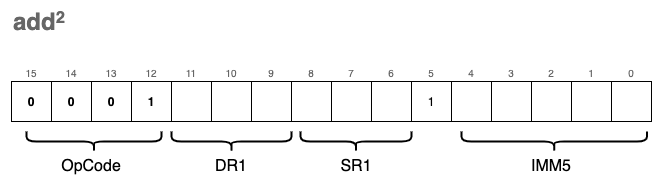

The diagram above was exported from draw.io. Its source (the exported page's mxGraphModel, read from the mxfile embedded in the PNG):
<mxGraphModel dx="1106" dy="892" grid="1" gridSize="10" guides="1" tooltips="1" connect="1" arrows="1" fold="1" page="1" pageScale="1" pageWidth="827" pageHeight="1169" math="0" shadow="0">
  <root>
    <mxCell id="0" />
    <mxCell id="1" parent="0" />
    <mxCell id="PzuIrlQaU6gUbfsNahON-90" value="" style="rounded=0;whiteSpace=wrap;html=1;fontSize=10;strokeWidth=2;fillColor=none;strokeColor=none;" vertex="1" parent="1">
      <mxGeometry x="190" y="120" width="660" height="190" as="geometry" />
    </mxCell>
    <mxCell id="PzuIrlQaU6gUbfsNahON-1" value="0" style="rounded=0;whiteSpace=wrap;html=1;fontStyle=1;" vertex="1" parent="1">
      <mxGeometry x="200" y="200" width="40" height="40" as="geometry" />
    </mxCell>
    <mxCell id="PzuIrlQaU6gUbfsNahON-2" value="0" style="rounded=0;whiteSpace=wrap;html=1;fontStyle=1;" vertex="1" parent="1">
      <mxGeometry x="240" y="200" width="40" height="40" as="geometry" />
    </mxCell>
    <mxCell id="PzuIrlQaU6gUbfsNahON-3" value="0" style="rounded=0;whiteSpace=wrap;html=1;fontStyle=1;" vertex="1" parent="1">
      <mxGeometry x="280" y="200" width="40" height="40" as="geometry" />
    </mxCell>
    <mxCell id="PzuIrlQaU6gUbfsNahON-4" value="1" style="rounded=0;whiteSpace=wrap;html=1;fontStyle=1;" vertex="1" parent="1">
      <mxGeometry x="320" y="200" width="40" height="40" as="geometry" />
    </mxCell>
    <mxCell id="PzuIrlQaU6gUbfsNahON-5" value="" style="rounded=0;whiteSpace=wrap;html=1;" vertex="1" parent="1">
      <mxGeometry x="360" y="200" width="40" height="40" as="geometry" />
    </mxCell>
    <mxCell id="PzuIrlQaU6gUbfsNahON-6" value="" style="rounded=0;whiteSpace=wrap;html=1;" vertex="1" parent="1">
      <mxGeometry x="400" y="200" width="40" height="40" as="geometry" />
    </mxCell>
    <mxCell id="PzuIrlQaU6gUbfsNahON-7" value="" style="rounded=0;whiteSpace=wrap;html=1;" vertex="1" parent="1">
      <mxGeometry x="440" y="200" width="40" height="40" as="geometry" />
    </mxCell>
    <mxCell id="PzuIrlQaU6gUbfsNahON-8" value="" style="rounded=0;whiteSpace=wrap;html=1;" vertex="1" parent="1">
      <mxGeometry x="480" y="200" width="40" height="40" as="geometry" />
    </mxCell>
    <mxCell id="PzuIrlQaU6gUbfsNahON-9" value="" style="rounded=0;whiteSpace=wrap;html=1;" vertex="1" parent="1">
      <mxGeometry x="520" y="200" width="40" height="40" as="geometry" />
    </mxCell>
    <mxCell id="PzuIrlQaU6gUbfsNahON-10" value="" style="rounded=0;whiteSpace=wrap;html=1;" vertex="1" parent="1">
      <mxGeometry x="560" y="200" width="40" height="40" as="geometry" />
    </mxCell>
    <mxCell id="PzuIrlQaU6gUbfsNahON-11" value="1" style="rounded=0;whiteSpace=wrap;html=1;" vertex="1" parent="1">
      <mxGeometry x="600" y="200" width="40" height="40" as="geometry" />
    </mxCell>
    <mxCell id="PzuIrlQaU6gUbfsNahON-12" value="" style="rounded=0;whiteSpace=wrap;html=1;" vertex="1" parent="1">
      <mxGeometry x="640" y="200" width="40" height="40" as="geometry" />
    </mxCell>
    <mxCell id="PzuIrlQaU6gUbfsNahON-13" value="" style="rounded=0;whiteSpace=wrap;html=1;" vertex="1" parent="1">
      <mxGeometry x="680" y="200" width="40" height="40" as="geometry" />
    </mxCell>
    <mxCell id="PzuIrlQaU6gUbfsNahON-14" value="" style="rounded=0;whiteSpace=wrap;html=1;" vertex="1" parent="1">
      <mxGeometry x="720" y="200" width="40" height="40" as="geometry" />
    </mxCell>
    <mxCell id="PzuIrlQaU6gUbfsNahON-15" value="" style="rounded=0;whiteSpace=wrap;html=1;" vertex="1" parent="1">
      <mxGeometry x="760" y="200" width="40" height="40" as="geometry" />
    </mxCell>
    <mxCell id="PzuIrlQaU6gUbfsNahON-16" value="" style="rounded=0;whiteSpace=wrap;html=1;" vertex="1" parent="1">
      <mxGeometry x="800" y="200" width="40" height="40" as="geometry" />
    </mxCell>
    <mxCell id="PzuIrlQaU6gUbfsNahON-63" value="" style="shape=curlyBracket;whiteSpace=wrap;html=1;rounded=1;fontSize=16;strokeWidth=2;fillColor=none;rotation=-90;" vertex="1" parent="1">
      <mxGeometry x="272.5" y="192.5" width="20" height="135" as="geometry" />
    </mxCell>
    <mxCell id="PzuIrlQaU6gUbfsNahON-65" value="OpCode" style="text;html=1;strokeColor=none;fillColor=none;align=center;verticalAlign=middle;whiteSpace=wrap;rounded=0;fontSize=16;" vertex="1" parent="1">
      <mxGeometry x="250" y="270" width="60" height="30" as="geometry" />
    </mxCell>
    <mxCell id="PzuIrlQaU6gUbfsNahON-71" value="" style="shape=curlyBracket;whiteSpace=wrap;html=1;rounded=1;fontSize=16;strokeWidth=2;fillColor=none;rotation=-90;" vertex="1" parent="1">
      <mxGeometry x="534.53" y="204.54" width="20" height="110.93" as="geometry" />
    </mxCell>
    <mxCell id="PzuIrlQaU6gUbfsNahON-72" value="SR1" style="text;html=1;strokeColor=none;fillColor=none;align=center;verticalAlign=middle;whiteSpace=wrap;rounded=0;fontSize=16;" vertex="1" parent="1">
      <mxGeometry x="514.53" y="270" width="60" height="30" as="geometry" />
    </mxCell>
    <mxCell id="PzuIrlQaU6gUbfsNahON-73" value="0" style="text;html=1;strokeColor=none;fillColor=none;align=center;verticalAlign=bottom;whiteSpace=wrap;rounded=0;fontSize=10;fontColor=#666666;" vertex="1" parent="1">
      <mxGeometry x="800" y="170" width="40" height="30" as="geometry" />
    </mxCell>
    <mxCell id="PzuIrlQaU6gUbfsNahON-74" value="1" style="text;html=1;strokeColor=none;fillColor=none;align=center;verticalAlign=bottom;whiteSpace=wrap;rounded=0;fontSize=10;fontColor=#666666;" vertex="1" parent="1">
      <mxGeometry x="760" y="170" width="40" height="30" as="geometry" />
    </mxCell>
    <mxCell id="PzuIrlQaU6gUbfsNahON-75" value="2" style="text;html=1;strokeColor=none;fillColor=none;align=center;verticalAlign=bottom;whiteSpace=wrap;rounded=0;fontSize=10;fontColor=#666666;" vertex="1" parent="1">
      <mxGeometry x="720" y="170" width="40" height="30" as="geometry" />
    </mxCell>
    <mxCell id="PzuIrlQaU6gUbfsNahON-76" value="3" style="text;html=1;strokeColor=none;fillColor=none;align=center;verticalAlign=bottom;whiteSpace=wrap;rounded=0;fontSize=10;fontColor=#666666;" vertex="1" parent="1">
      <mxGeometry x="680" y="170" width="40" height="30" as="geometry" />
    </mxCell>
    <mxCell id="PzuIrlQaU6gUbfsNahON-77" value="4" style="text;html=1;strokeColor=none;fillColor=none;align=center;verticalAlign=bottom;whiteSpace=wrap;rounded=0;fontSize=10;fontColor=#666666;" vertex="1" parent="1">
      <mxGeometry x="640" y="170" width="40" height="30" as="geometry" />
    </mxCell>
    <mxCell id="PzuIrlQaU6gUbfsNahON-78" value="5" style="text;html=1;strokeColor=none;fillColor=none;align=center;verticalAlign=bottom;whiteSpace=wrap;rounded=0;fontSize=10;fontColor=#666666;" vertex="1" parent="1">
      <mxGeometry x="600" y="170" width="40" height="30" as="geometry" />
    </mxCell>
    <mxCell id="PzuIrlQaU6gUbfsNahON-79" value="6" style="text;html=1;strokeColor=none;fillColor=none;align=center;verticalAlign=bottom;whiteSpace=wrap;rounded=0;fontSize=10;fontColor=#666666;" vertex="1" parent="1">
      <mxGeometry x="560" y="170" width="40" height="30" as="geometry" />
    </mxCell>
    <mxCell id="PzuIrlQaU6gUbfsNahON-80" value="7" style="text;html=1;strokeColor=none;fillColor=none;align=center;verticalAlign=bottom;whiteSpace=wrap;rounded=0;fontSize=10;fontColor=#666666;" vertex="1" parent="1">
      <mxGeometry x="520" y="170" width="40" height="30" as="geometry" />
    </mxCell>
    <mxCell id="PzuIrlQaU6gUbfsNahON-81" value="8" style="text;html=1;strokeColor=none;fillColor=none;align=center;verticalAlign=bottom;whiteSpace=wrap;rounded=0;fontSize=10;fontColor=#666666;" vertex="1" parent="1">
      <mxGeometry x="480" y="170" width="40" height="30" as="geometry" />
    </mxCell>
    <mxCell id="PzuIrlQaU6gUbfsNahON-82" value="9" style="text;html=1;strokeColor=none;fillColor=none;align=center;verticalAlign=bottom;whiteSpace=wrap;rounded=0;fontSize=10;fontColor=#666666;" vertex="1" parent="1">
      <mxGeometry x="440" y="170" width="40" height="30" as="geometry" />
    </mxCell>
    <mxCell id="PzuIrlQaU6gUbfsNahON-83" value="10" style="text;html=1;strokeColor=none;fillColor=none;align=center;verticalAlign=bottom;whiteSpace=wrap;rounded=0;fontSize=10;fontColor=#666666;" vertex="1" parent="1">
      <mxGeometry x="400" y="170" width="40" height="30" as="geometry" />
    </mxCell>
    <mxCell id="PzuIrlQaU6gUbfsNahON-84" value="11" style="text;html=1;strokeColor=none;fillColor=none;align=center;verticalAlign=bottom;whiteSpace=wrap;rounded=0;fontSize=10;fontColor=#666666;" vertex="1" parent="1">
      <mxGeometry x="360" y="170" width="40" height="30" as="geometry" />
    </mxCell>
    <mxCell id="PzuIrlQaU6gUbfsNahON-85" value="12" style="text;html=1;strokeColor=none;fillColor=none;align=center;verticalAlign=bottom;whiteSpace=wrap;rounded=0;fontSize=10;fontColor=#666666;" vertex="1" parent="1">
      <mxGeometry x="320" y="170" width="40" height="30" as="geometry" />
    </mxCell>
    <mxCell id="PzuIrlQaU6gUbfsNahON-86" value="13" style="text;html=1;strokeColor=none;fillColor=none;align=center;verticalAlign=bottom;whiteSpace=wrap;rounded=0;fontSize=10;fontColor=#666666;" vertex="1" parent="1">
      <mxGeometry x="280" y="170" width="40" height="30" as="geometry" />
    </mxCell>
    <mxCell id="PzuIrlQaU6gUbfsNahON-87" value="14" style="text;html=1;strokeColor=none;fillColor=none;align=center;verticalAlign=bottom;whiteSpace=wrap;rounded=0;fontSize=10;fontColor=#666666;" vertex="1" parent="1">
      <mxGeometry x="240" y="170" width="40" height="30" as="geometry" />
    </mxCell>
    <mxCell id="PzuIrlQaU6gUbfsNahON-88" value="15" style="text;html=1;strokeColor=none;fillColor=none;align=center;verticalAlign=bottom;whiteSpace=wrap;rounded=0;fontSize=10;fontColor=#666666;" vertex="1" parent="1">
      <mxGeometry x="200" y="170" width="40" height="30" as="geometry" />
    </mxCell>
    <mxCell id="PzuIrlQaU6gUbfsNahON-89" value="add&lt;span style=&quot;font-size: 20px&quot;&gt;&lt;sup&gt;2&lt;/sup&gt;&lt;/span&gt;" style="text;strokeColor=none;fillColor=none;html=1;fontSize=24;fontStyle=1;verticalAlign=middle;align=left;fontColor=#666666;" vertex="1" parent="1">
      <mxGeometry x="200" y="120" width="100" height="40" as="geometry" />
    </mxCell>
    <mxCell id="PzuIrlQaU6gUbfsNahON-91" value="" style="shape=curlyBracket;whiteSpace=wrap;html=1;rounded=1;fontSize=16;strokeWidth=2;fillColor=none;rotation=-90;" vertex="1" parent="1">
      <mxGeometry x="410" y="200" width="20" height="120" as="geometry" />
    </mxCell>
    <mxCell id="PzuIrlQaU6gUbfsNahON-92" value="DR1" style="text;html=1;strokeColor=none;fillColor=none;align=center;verticalAlign=middle;whiteSpace=wrap;rounded=0;fontSize=16;" vertex="1" parent="1">
      <mxGeometry x="390" y="270" width="60" height="30" as="geometry" />
    </mxCell>
    <mxCell id="PzuIrlQaU6gUbfsNahON-93" value="" style="shape=curlyBracket;whiteSpace=wrap;html=1;rounded=1;fontSize=16;strokeWidth=2;fillColor=none;rotation=-90;" vertex="1" parent="1">
      <mxGeometry x="732.73" y="167.27" width="20" height="185.47" as="geometry" />
    </mxCell>
    <mxCell id="PzuIrlQaU6gUbfsNahON-94" value="IMM5" style="text;html=1;strokeColor=none;fillColor=none;align=center;verticalAlign=middle;whiteSpace=wrap;rounded=0;fontSize=16;" vertex="1" parent="1">
      <mxGeometry x="710" y="270" width="60" height="30" as="geometry" />
    </mxCell>
  </root>
</mxGraphModel>